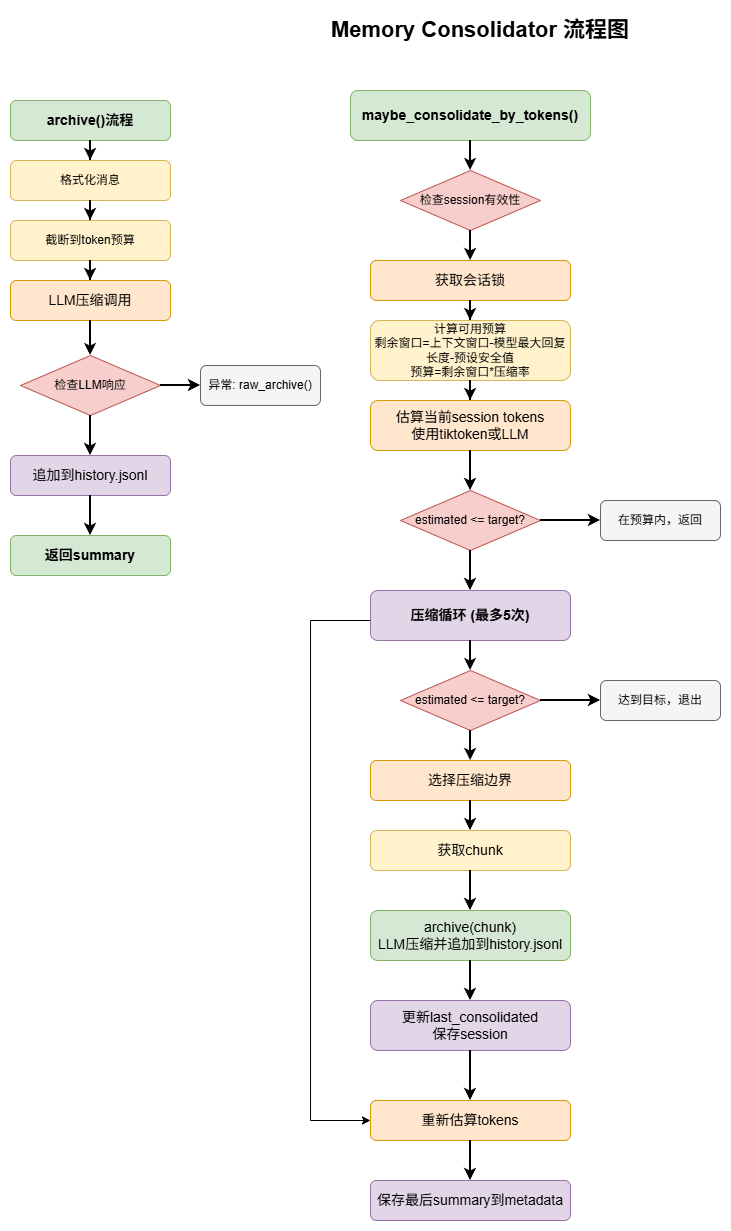

The diagram above was exported from draw.io. Its source (the exported page's mxGraphModel, read from the mxfile embedded in the PNG):
<mxGraphModel dx="1491" dy="880" grid="1" gridSize="10" guides="1" tooltips="1" connect="1" arrows="1" fold="1" page="1" pageScale="1" pageWidth="827" pageHeight="1169" math="0" shadow="0">
  <root>
    <mxCell id="0" />
    <mxCell id="1" parent="0" />
    <mxCell id="fcpjvO1TAAjCPpwTJTqa-1" parent="1" style="text;html=1;strokeColor=none;fillColor=none;align=center;verticalAlign=middle;whiteSpace=wrap;rounded=0;fontSize=22;fontStyle=1" value="Memory Consolidator 流程图" vertex="1">
      <mxGeometry height="40" width="480" x="710" y="30" as="geometry" />
    </mxCell>
    <mxCell id="fcpjvO1TAAjCPpwTJTqa-2" parent="1" style="rounded=1;whiteSpace=wrap;html=1;fontSize=14;fontStyle=1;fillColor=#d5e8d4;strokeColor=#82b366;" value="maybe_consolidate_by_tokens()" vertex="1">
      <mxGeometry height="50" width="240" x="820" y="110" as="geometry" />
    </mxCell>
    <mxCell id="fcpjvO1TAAjCPpwTJTqa-3" parent="1" style="rhombus;whiteSpace=wrap;html=1;fontSize=12;fillColor=#f8cecc;strokeColor=#b85450;" value="检查session有效性" vertex="1">
      <mxGeometry height="60" width="140" x="870" y="190" as="geometry" />
    </mxCell>
    <mxCell id="fcpjvO1TAAjCPpwTJTqa-4" parent="1" style="rounded=1;whiteSpace=wrap;html=1;fontSize=14;fillColor=#ffe6cc;strokeColor=#d79b00;" value="获取会话锁" vertex="1">
      <mxGeometry height="40" width="200" x="840" y="280" as="geometry" />
    </mxCell>
    <mxCell id="fcpjvO1TAAjCPpwTJTqa-5" parent="1" style="rounded=1;whiteSpace=wrap;html=1;fontSize=12;fillColor=#fff2cc;strokeColor=#d6b656;" value="计算可用预算&lt;div&gt;剩余窗口=上下文窗口-模型最大回复长度-预设安全值&lt;br&gt;预算=剩余窗口*压缩率&lt;/div&gt;" vertex="1">
      <mxGeometry height="60" width="200" x="840" y="340" as="geometry" />
    </mxCell>
    <mxCell id="fcpjvO1TAAjCPpwTJTqa-6" parent="1" style="rounded=1;whiteSpace=wrap;html=1;fontSize=14;fillColor=#ffe6cc;strokeColor=#d79b00;" value="估算当前session tokens&#10;使用tiktoken或LLM" vertex="1">
      <mxGeometry height="50" width="200" x="840" y="420" as="geometry" />
    </mxCell>
    <mxCell id="fcpjvO1TAAjCPpwTJTqa-7" parent="1" style="rhombus;whiteSpace=wrap;html=1;fontSize=12;fillColor=#f8cecc;strokeColor=#b85450;" value="estimated &lt;= target?" vertex="1">
      <mxGeometry height="60" width="140" x="870" y="510" as="geometry" />
    </mxCell>
    <mxCell id="fcpjvO1TAAjCPpwTJTqa-73" edge="1" parent="1" source="fcpjvO1TAAjCPpwTJTqa-8" style="edgeStyle=orthogonalEdgeStyle;rounded=0;orthogonalLoop=1;jettySize=auto;html=1;entryX=0;entryY=0.5;entryDx=0;entryDy=0;" target="fcpjvO1TAAjCPpwTJTqa-16" value="">
      <mxGeometry relative="1" as="geometry">
        <Array as="points">
          <mxPoint x="780" y="640" />
          <mxPoint x="780" y="1140" />
        </Array>
        <mxPoint x="710" y="1200" as="targetPoint" />
      </mxGeometry>
    </mxCell>
    <mxCell id="fcpjvO1TAAjCPpwTJTqa-8" parent="1" style="rounded=1;whiteSpace=wrap;html=1;fontSize=14;fontStyle=1;fillColor=#e1d5e7;strokeColor=#9673a6;" value="压缩循环 (最多5次)" vertex="1">
      <mxGeometry height="50" width="200" x="840" y="610" as="geometry" />
    </mxCell>
    <mxCell id="fcpjvO1TAAjCPpwTJTqa-9" parent="1" style="rhombus;whiteSpace=wrap;html=1;fontSize=12;fillColor=#f8cecc;strokeColor=#b85450;" value="estimated &lt;= target?" vertex="1">
      <mxGeometry height="60" width="140" x="870" y="690" as="geometry" />
    </mxCell>
    <mxCell id="fcpjvO1TAAjCPpwTJTqa-10" parent="1" style="rounded=1;whiteSpace=wrap;html=1;fontSize=14;fillColor=#ffe6cc;strokeColor=#d79b00;" value="选择压缩边界" vertex="1">
      <mxGeometry height="40" width="200" x="840" y="780" as="geometry" />
    </mxCell>
    <mxCell id="fcpjvO1TAAjCPpwTJTqa-12" parent="1" style="rounded=1;whiteSpace=wrap;html=1;fontSize=12;fillColor=#fff2cc;strokeColor=#d6b656;" value="&lt;font style=&quot;font-size: 14px;&quot;&gt;获取chunk&lt;/font&gt;" vertex="1">
      <mxGeometry height="40" width="200" x="840" y="850" as="geometry" />
    </mxCell>
    <mxCell id="fcpjvO1TAAjCPpwTJTqa-13" parent="1" style="rounded=1;whiteSpace=wrap;html=1;fontSize=14;fillColor=#d5e8d4;strokeColor=#82b366;" value="archive(chunk)&#10;LLM压缩并追加到history.jsonl" vertex="1">
      <mxGeometry height="50" width="200" x="840" y="930" as="geometry" />
    </mxCell>
    <mxCell id="fcpjvO1TAAjCPpwTJTqa-14" parent="1" style="rounded=1;whiteSpace=wrap;html=1;fontSize=14;fillColor=#e1d5e7;strokeColor=#9673a6;" value="更新last_consolidated&#10;保存session" vertex="1">
      <mxGeometry height="50" width="200" x="840" y="1020" as="geometry" />
    </mxCell>
    <mxCell id="fcpjvO1TAAjCPpwTJTqa-16" parent="1" style="rounded=1;whiteSpace=wrap;html=1;fontSize=14;fillColor=#ffe6cc;strokeColor=#d79b00;" value="重新估算tokens" vertex="1">
      <mxGeometry height="40" width="200" x="840" y="1120" as="geometry" />
    </mxCell>
    <mxCell id="fcpjvO1TAAjCPpwTJTqa-17" parent="1" style="rounded=1;whiteSpace=wrap;html=1;fontSize=14;fillColor=#e1d5e7;strokeColor=#9673a6;" value="保存最后summary到metadata" vertex="1">
      <mxGeometry height="40" width="200" x="840" y="1200" as="geometry" />
    </mxCell>
    <mxCell id="fcpjvO1TAAjCPpwTJTqa-18" parent="1" style="rounded=1;whiteSpace=wrap;html=1;fontSize=14;fontStyle=1;fillColor=#d5e8d4;strokeColor=#82b366;" value="archive()流程" vertex="1">
      <mxGeometry height="40" width="160" x="480" y="120" as="geometry" />
    </mxCell>
    <mxCell id="fcpjvO1TAAjCPpwTJTqa-19" parent="1" style="rounded=1;whiteSpace=wrap;html=1;fontSize=12;fillColor=#fff2cc;strokeColor=#d6b656;" value="格式化消息" vertex="1">
      <mxGeometry height="40" width="160" x="480" y="180" as="geometry" />
    </mxCell>
    <mxCell id="fcpjvO1TAAjCPpwTJTqa-20" parent="1" style="rounded=1;whiteSpace=wrap;html=1;fontSize=12;fillColor=#fff2cc;strokeColor=#d6b656;" value="截断到token预算" vertex="1">
      <mxGeometry height="40" width="160" x="480" y="240" as="geometry" />
    </mxCell>
    <mxCell id="fcpjvO1TAAjCPpwTJTqa-21" parent="1" style="rounded=1;whiteSpace=wrap;html=1;fontSize=14;fillColor=#ffe6cc;strokeColor=#d79b00;" value="LLM压缩调用" vertex="1">
      <mxGeometry height="40" width="160" x="480" y="300" as="geometry" />
    </mxCell>
    <mxCell id="fcpjvO1TAAjCPpwTJTqa-22" parent="1" style="rhombus;whiteSpace=wrap;html=1;fontSize=12;fillColor=#f8cecc;strokeColor=#b85450;" value="检查LLM响应" vertex="1">
      <mxGeometry height="60" width="140" x="490" y="375" as="geometry" />
    </mxCell>
    <mxCell id="fcpjvO1TAAjCPpwTJTqa-23" parent="1" style="rounded=1;whiteSpace=wrap;html=1;fontSize=14;fillColor=#e1d5e7;strokeColor=#9673a6;" value="追加到history.jsonl" vertex="1">
      <mxGeometry height="40" width="160" x="480" y="475" as="geometry" />
    </mxCell>
    <mxCell id="fcpjvO1TAAjCPpwTJTqa-24" parent="1" style="rounded=1;whiteSpace=wrap;html=1;fontSize=14;fontStyle=1;fillColor=#d5e8d4;strokeColor=#82b366;" value="返回summary" vertex="1">
      <mxGeometry height="40" width="160" x="480" y="555" as="geometry" />
    </mxCell>
    <mxCell id="fcpjvO1TAAjCPpwTJTqa-25" parent="1" style="rounded=1;whiteSpace=wrap;html=1;fontSize=12;fillColor=#f5f5f5;strokeColor=#666666;" value="异常: raw_archive()" vertex="1">
      <mxGeometry height="40" width="120" x="670" y="385" as="geometry" />
    </mxCell>
    <mxCell id="fcpjvO1TAAjCPpwTJTqa-27" parent="1" style="rounded=1;whiteSpace=wrap;html=1;fontSize=12;fillColor=#f5f5f5;strokeColor=#666666;" value="在预算内，返回" vertex="1">
      <mxGeometry height="40" width="120" x="1070" y="520" as="geometry" />
    </mxCell>
    <mxCell id="fcpjvO1TAAjCPpwTJTqa-28" parent="1" style="rounded=1;whiteSpace=wrap;html=1;fontSize=12;fillColor=#f5f5f5;strokeColor=#666666;" value="达到目标，退出" vertex="1">
      <mxGeometry height="40" width="120" x="1070" y="700" as="geometry" />
    </mxCell>
    <mxCell id="fcpjvO1TAAjCPpwTJTqa-31" edge="1" parent="1" source="fcpjvO1TAAjCPpwTJTqa-2" style="edgeStyle=orthogonalEdgeStyle;rounded=0;orthogonalLoop=1;jettySize=auto;html=1;strokeWidth=2;" target="fcpjvO1TAAjCPpwTJTqa-3" value="">
      <mxGeometry relative="1" as="geometry" />
    </mxCell>
    <mxCell id="fcpjvO1TAAjCPpwTJTqa-33" edge="1" parent="1" source="fcpjvO1TAAjCPpwTJTqa-3" style="edgeStyle=orthogonalEdgeStyle;rounded=0;orthogonalLoop=1;jettySize=auto;html=1;strokeWidth=2;" target="fcpjvO1TAAjCPpwTJTqa-4" value="">
      <mxGeometry relative="1" as="geometry" />
    </mxCell>
    <mxCell id="fcpjvO1TAAjCPpwTJTqa-34" edge="1" parent="1" source="fcpjvO1TAAjCPpwTJTqa-4" style="edgeStyle=orthogonalEdgeStyle;rounded=0;orthogonalLoop=1;jettySize=auto;html=1;strokeWidth=2;" target="fcpjvO1TAAjCPpwTJTqa-5" value="">
      <mxGeometry relative="1" as="geometry" />
    </mxCell>
    <mxCell id="fcpjvO1TAAjCPpwTJTqa-35" edge="1" parent="1" source="fcpjvO1TAAjCPpwTJTqa-5" style="edgeStyle=orthogonalEdgeStyle;rounded=0;orthogonalLoop=1;jettySize=auto;html=1;strokeWidth=2;" target="fcpjvO1TAAjCPpwTJTqa-6" value="">
      <mxGeometry relative="1" as="geometry" />
    </mxCell>
    <mxCell id="fcpjvO1TAAjCPpwTJTqa-36" edge="1" parent="1" source="fcpjvO1TAAjCPpwTJTqa-6" style="edgeStyle=orthogonalEdgeStyle;rounded=0;orthogonalLoop=1;jettySize=auto;html=1;strokeWidth=2;" target="fcpjvO1TAAjCPpwTJTqa-7" value="">
      <mxGeometry relative="1" as="geometry" />
    </mxCell>
    <mxCell id="fcpjvO1TAAjCPpwTJTqa-37" edge="1" parent="1" source="fcpjvO1TAAjCPpwTJTqa-7" style="edgeStyle=orthogonalEdgeStyle;rounded=0;orthogonalLoop=1;jettySize=auto;html=1;strokeWidth=2;" target="fcpjvO1TAAjCPpwTJTqa-27" value="">
      <mxGeometry relative="1" as="geometry" />
    </mxCell>
    <mxCell id="fcpjvO1TAAjCPpwTJTqa-38" edge="1" parent="1" source="fcpjvO1TAAjCPpwTJTqa-7" style="edgeStyle=orthogonalEdgeStyle;rounded=0;orthogonalLoop=1;jettySize=auto;html=1;strokeWidth=2;" target="fcpjvO1TAAjCPpwTJTqa-8" value="">
      <mxGeometry relative="1" as="geometry" />
    </mxCell>
    <mxCell id="fcpjvO1TAAjCPpwTJTqa-39" edge="1" parent="1" source="fcpjvO1TAAjCPpwTJTqa-8" style="edgeStyle=orthogonalEdgeStyle;rounded=0;orthogonalLoop=1;jettySize=auto;html=1;strokeWidth=2;" target="fcpjvO1TAAjCPpwTJTqa-9" value="">
      <mxGeometry relative="1" as="geometry" />
    </mxCell>
    <mxCell id="fcpjvO1TAAjCPpwTJTqa-40" edge="1" parent="1" source="fcpjvO1TAAjCPpwTJTqa-9" style="edgeStyle=orthogonalEdgeStyle;rounded=0;orthogonalLoop=1;jettySize=auto;html=1;strokeWidth=2;" target="fcpjvO1TAAjCPpwTJTqa-28" value="">
      <mxGeometry relative="1" as="geometry" />
    </mxCell>
    <mxCell id="fcpjvO1TAAjCPpwTJTqa-41" edge="1" parent="1" source="fcpjvO1TAAjCPpwTJTqa-9" style="edgeStyle=orthogonalEdgeStyle;rounded=0;orthogonalLoop=1;jettySize=auto;html=1;strokeWidth=2;" target="fcpjvO1TAAjCPpwTJTqa-10" value="">
      <mxGeometry relative="1" as="geometry" />
    </mxCell>
    <mxCell id="fcpjvO1TAAjCPpwTJTqa-42" edge="1" parent="1" source="fcpjvO1TAAjCPpwTJTqa-10" style="edgeStyle=orthogonalEdgeStyle;rounded=0;orthogonalLoop=1;jettySize=auto;html=1;strokeWidth=2;entryX=0.5;entryY=0;entryDx=0;entryDy=0;" target="fcpjvO1TAAjCPpwTJTqa-12" value="">
      <mxGeometry relative="1" as="geometry">
        <mxPoint x="940" y="860" as="targetPoint" />
      </mxGeometry>
    </mxCell>
    <mxCell id="fcpjvO1TAAjCPpwTJTqa-45" edge="1" parent="1" source="fcpjvO1TAAjCPpwTJTqa-12" style="edgeStyle=orthogonalEdgeStyle;rounded=0;orthogonalLoop=1;jettySize=auto;html=1;strokeWidth=2;" target="fcpjvO1TAAjCPpwTJTqa-13" value="">
      <mxGeometry relative="1" as="geometry" />
    </mxCell>
    <mxCell id="fcpjvO1TAAjCPpwTJTqa-46" edge="1" parent="1" source="fcpjvO1TAAjCPpwTJTqa-13" style="edgeStyle=orthogonalEdgeStyle;rounded=0;orthogonalLoop=1;jettySize=auto;html=1;strokeWidth=2;" target="fcpjvO1TAAjCPpwTJTqa-14" value="">
      <mxGeometry relative="1" as="geometry" />
    </mxCell>
    <mxCell id="fcpjvO1TAAjCPpwTJTqa-49" edge="1" parent="1" source="fcpjvO1TAAjCPpwTJTqa-14" style="edgeStyle=orthogonalEdgeStyle;rounded=0;orthogonalLoop=1;jettySize=auto;html=1;strokeWidth=2;exitX=0.5;exitY=1;exitDx=0;exitDy=0;" target="fcpjvO1TAAjCPpwTJTqa-16" value="">
      <mxGeometry relative="1" as="geometry">
        <mxPoint x="940" y="1170" as="sourcePoint" />
      </mxGeometry>
    </mxCell>
    <mxCell id="fcpjvO1TAAjCPpwTJTqa-50" edge="1" parent="1" source="fcpjvO1TAAjCPpwTJTqa-16" style="edgeStyle=orthogonalEdgeStyle;rounded=0;orthogonalLoop=1;jettySize=auto;html=1;strokeWidth=2;" target="fcpjvO1TAAjCPpwTJTqa-17" value="">
      <mxGeometry relative="1" as="geometry" />
    </mxCell>
    <mxCell id="fcpjvO1TAAjCPpwTJTqa-52" edge="1" parent="1" source="fcpjvO1TAAjCPpwTJTqa-18" style="edgeStyle=orthogonalEdgeStyle;rounded=0;orthogonalLoop=1;jettySize=auto;html=1;strokeWidth=2;" target="fcpjvO1TAAjCPpwTJTqa-19" value="">
      <mxGeometry relative="1" as="geometry" />
    </mxCell>
    <mxCell id="fcpjvO1TAAjCPpwTJTqa-53" edge="1" parent="1" source="fcpjvO1TAAjCPpwTJTqa-19" style="edgeStyle=orthogonalEdgeStyle;rounded=0;orthogonalLoop=1;jettySize=auto;html=1;strokeWidth=2;" target="fcpjvO1TAAjCPpwTJTqa-20" value="">
      <mxGeometry relative="1" as="geometry" />
    </mxCell>
    <mxCell id="fcpjvO1TAAjCPpwTJTqa-54" edge="1" parent="1" source="fcpjvO1TAAjCPpwTJTqa-20" style="edgeStyle=orthogonalEdgeStyle;rounded=0;orthogonalLoop=1;jettySize=auto;html=1;strokeWidth=2;" target="fcpjvO1TAAjCPpwTJTqa-21" value="">
      <mxGeometry relative="1" as="geometry" />
    </mxCell>
    <mxCell id="fcpjvO1TAAjCPpwTJTqa-55" edge="1" parent="1" source="fcpjvO1TAAjCPpwTJTqa-21" style="edgeStyle=orthogonalEdgeStyle;rounded=0;orthogonalLoop=1;jettySize=auto;html=1;strokeWidth=2;" target="fcpjvO1TAAjCPpwTJTqa-22" value="">
      <mxGeometry relative="1" as="geometry" />
    </mxCell>
    <mxCell id="fcpjvO1TAAjCPpwTJTqa-56" edge="1" parent="1" source="fcpjvO1TAAjCPpwTJTqa-22" style="edgeStyle=orthogonalEdgeStyle;rounded=0;orthogonalLoop=1;jettySize=auto;html=1;strokeWidth=2;" target="fcpjvO1TAAjCPpwTJTqa-25" value="">
      <mxGeometry relative="1" as="geometry" />
    </mxCell>
    <mxCell id="fcpjvO1TAAjCPpwTJTqa-57" edge="1" parent="1" source="fcpjvO1TAAjCPpwTJTqa-22" style="edgeStyle=orthogonalEdgeStyle;rounded=0;orthogonalLoop=1;jettySize=auto;html=1;strokeWidth=2;" target="fcpjvO1TAAjCPpwTJTqa-23" value="">
      <mxGeometry relative="1" as="geometry" />
    </mxCell>
    <mxCell id="fcpjvO1TAAjCPpwTJTqa-58" edge="1" parent="1" source="fcpjvO1TAAjCPpwTJTqa-23" style="edgeStyle=orthogonalEdgeStyle;rounded=0;orthogonalLoop=1;jettySize=auto;html=1;strokeWidth=2;" target="fcpjvO1TAAjCPpwTJTqa-24" value="">
      <mxGeometry relative="1" as="geometry" />
    </mxCell>
  </root>
</mxGraphModel>